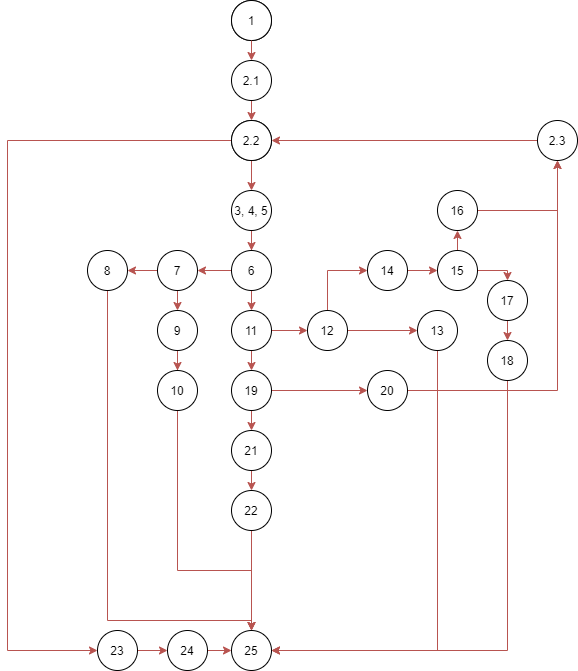

The diagram above was exported from draw.io. Its source (the exported page's mxGraphModel, read from the mxfile embedded in the PNG):
<mxGraphModel dx="1634" dy="762" grid="1" gridSize="10" guides="1" tooltips="1" connect="1" arrows="1" fold="1" page="1" pageScale="1" pageWidth="827" pageHeight="1169" math="0" shadow="0">
  <root>
    <mxCell id="0" />
    <mxCell id="1" parent="0" />
    <mxCell id="foWkYmDnUFuuk-sh6OO0-2" value="1" style="ellipse;whiteSpace=wrap;html=1;aspect=fixed;" parent="1" vertex="1">
      <mxGeometry x="394" y="40" width="40" height="40" as="geometry" />
    </mxCell>
    <mxCell id="foWkYmDnUFuuk-sh6OO0-3" value="1" style="ellipse;whiteSpace=wrap;html=1;aspect=fixed;" parent="1" vertex="1">
      <mxGeometry x="394" y="40" width="40" height="40" as="geometry" />
    </mxCell>
    <mxCell id="foWkYmDnUFuuk-sh6OO0-11" style="edgeStyle=orthogonalEdgeStyle;rounded=0;orthogonalLoop=1;jettySize=auto;html=1;exitX=0.5;exitY=1;exitDx=0;exitDy=0;entryX=0.5;entryY=0;entryDx=0;entryDy=0;fillColor=#f8cecc;strokeColor=#b85450;" parent="1" source="foWkYmDnUFuuk-sh6OO0-4" target="foWkYmDnUFuuk-sh6OO0-7" edge="1">
      <mxGeometry relative="1" as="geometry" />
    </mxCell>
    <mxCell id="foWkYmDnUFuuk-sh6OO0-4" value="2.1" style="ellipse;whiteSpace=wrap;html=1;aspect=fixed;" parent="1" vertex="1">
      <mxGeometry x="394" y="100" width="40" height="40" as="geometry" />
    </mxCell>
    <mxCell id="foWkYmDnUFuuk-sh6OO0-5" value="2.2" style="ellipse;whiteSpace=wrap;html=1;aspect=fixed;" parent="1" vertex="1">
      <mxGeometry x="394" y="160" width="40" height="40" as="geometry" />
    </mxCell>
    <mxCell id="foWkYmDnUFuuk-sh6OO0-12" style="edgeStyle=orthogonalEdgeStyle;rounded=0;orthogonalLoop=1;jettySize=auto;html=1;exitX=0.5;exitY=1;exitDx=0;exitDy=0;entryX=0.5;entryY=0;entryDx=0;entryDy=0;fillColor=#f8cecc;strokeColor=#b85450;" parent="1" source="foWkYmDnUFuuk-sh6OO0-7" target="foWkYmDnUFuuk-sh6OO0-8" edge="1">
      <mxGeometry relative="1" as="geometry" />
    </mxCell>
    <mxCell id="foWkYmDnUFuuk-sh6OO0-29" style="edgeStyle=orthogonalEdgeStyle;rounded=0;orthogonalLoop=1;jettySize=auto;html=1;exitX=0;exitY=0.5;exitDx=0;exitDy=0;entryX=0;entryY=0.5;entryDx=0;entryDy=0;fillColor=#f8cecc;strokeColor=#b85450;" parent="1" source="foWkYmDnUFuuk-sh6OO0-7" target="foWkYmDnUFuuk-sh6OO0-27" edge="1">
      <mxGeometry relative="1" as="geometry">
        <Array as="points">
          <mxPoint x="170" y="180" />
          <mxPoint x="170" y="690" />
        </Array>
      </mxGeometry>
    </mxCell>
    <mxCell id="foWkYmDnUFuuk-sh6OO0-7" value="2.2" style="ellipse;whiteSpace=wrap;html=1;aspect=fixed;" parent="1" vertex="1">
      <mxGeometry x="394" y="160" width="40" height="40" as="geometry" />
    </mxCell>
    <mxCell id="foWkYmDnUFuuk-sh6OO0-17" value="" style="edgeStyle=orthogonalEdgeStyle;rounded=0;orthogonalLoop=1;jettySize=auto;html=1;fillColor=#f8cecc;strokeColor=#b85450;" parent="1" source="foWkYmDnUFuuk-sh6OO0-8" target="foWkYmDnUFuuk-sh6OO0-14" edge="1">
      <mxGeometry relative="1" as="geometry" />
    </mxCell>
    <mxCell id="foWkYmDnUFuuk-sh6OO0-8" value="3, 4, 5" style="ellipse;whiteSpace=wrap;html=1;aspect=fixed;" parent="1" vertex="1">
      <mxGeometry x="394" y="230" width="40" height="40" as="geometry" />
    </mxCell>
    <mxCell id="foWkYmDnUFuuk-sh6OO0-13" style="edgeStyle=orthogonalEdgeStyle;rounded=0;orthogonalLoop=1;jettySize=auto;html=1;exitX=0.5;exitY=0;exitDx=0;exitDy=0;entryX=1;entryY=0.5;entryDx=0;entryDy=0;fillColor=#f8cecc;strokeColor=#b85450;" parent="1" source="foWkYmDnUFuuk-sh6OO0-9" target="foWkYmDnUFuuk-sh6OO0-7" edge="1">
      <mxGeometry relative="1" as="geometry">
        <Array as="points">
          <mxPoint x="720" y="180" />
        </Array>
      </mxGeometry>
    </mxCell>
    <mxCell id="foWkYmDnUFuuk-sh6OO0-9" value="2.3" style="ellipse;whiteSpace=wrap;html=1;aspect=fixed;" parent="1" vertex="1">
      <mxGeometry x="700" y="160" width="40" height="40" as="geometry" />
    </mxCell>
    <mxCell id="foWkYmDnUFuuk-sh6OO0-10" value="" style="endArrow=classic;html=1;exitX=0.5;exitY=1;exitDx=0;exitDy=0;fillColor=#f8cecc;strokeColor=#b85450;" parent="1" source="foWkYmDnUFuuk-sh6OO0-3" edge="1">
      <mxGeometry width="50" height="50" relative="1" as="geometry">
        <mxPoint x="410" y="390" as="sourcePoint" />
        <mxPoint x="414" y="100" as="targetPoint" />
      </mxGeometry>
    </mxCell>
    <mxCell id="foWkYmDnUFuuk-sh6OO0-20" style="edgeStyle=orthogonalEdgeStyle;rounded=0;orthogonalLoop=1;jettySize=auto;html=1;exitX=0;exitY=0.5;exitDx=0;exitDy=0;entryX=1;entryY=0.5;entryDx=0;entryDy=0;fillColor=#f8cecc;strokeColor=#b85450;" parent="1" source="foWkYmDnUFuuk-sh6OO0-14" target="foWkYmDnUFuuk-sh6OO0-15" edge="1">
      <mxGeometry relative="1" as="geometry" />
    </mxCell>
    <mxCell id="foWkYmDnUFuuk-sh6OO0-40" style="edgeStyle=orthogonalEdgeStyle;rounded=0;orthogonalLoop=1;jettySize=auto;html=1;exitX=0.5;exitY=1;exitDx=0;exitDy=0;entryX=0.5;entryY=0;entryDx=0;entryDy=0;fillColor=#f8cecc;strokeColor=#b85450;" parent="1" source="foWkYmDnUFuuk-sh6OO0-14" target="foWkYmDnUFuuk-sh6OO0-34" edge="1">
      <mxGeometry relative="1" as="geometry" />
    </mxCell>
    <mxCell id="foWkYmDnUFuuk-sh6OO0-14" value="6" style="ellipse;whiteSpace=wrap;html=1;aspect=fixed;" parent="1" vertex="1">
      <mxGeometry x="394" y="290" width="40" height="40" as="geometry" />
    </mxCell>
    <mxCell id="foWkYmDnUFuuk-sh6OO0-21" style="edgeStyle=orthogonalEdgeStyle;rounded=0;orthogonalLoop=1;jettySize=auto;html=1;exitX=0;exitY=0.5;exitDx=0;exitDy=0;entryX=1;entryY=0.5;entryDx=0;entryDy=0;fillColor=#f8cecc;strokeColor=#b85450;" parent="1" source="foWkYmDnUFuuk-sh6OO0-15" target="foWkYmDnUFuuk-sh6OO0-18" edge="1">
      <mxGeometry relative="1" as="geometry" />
    </mxCell>
    <mxCell id="foWkYmDnUFuuk-sh6OO0-22" style="edgeStyle=orthogonalEdgeStyle;rounded=0;orthogonalLoop=1;jettySize=auto;html=1;exitX=0.5;exitY=1;exitDx=0;exitDy=0;entryX=0.5;entryY=0;entryDx=0;entryDy=0;fillColor=#f8cecc;strokeColor=#b85450;" parent="1" source="foWkYmDnUFuuk-sh6OO0-15" target="foWkYmDnUFuuk-sh6OO0-19" edge="1">
      <mxGeometry relative="1" as="geometry" />
    </mxCell>
    <mxCell id="foWkYmDnUFuuk-sh6OO0-15" value="7" style="ellipse;whiteSpace=wrap;html=1;aspect=fixed;" parent="1" vertex="1">
      <mxGeometry x="320" y="290" width="40" height="40" as="geometry" />
    </mxCell>
    <mxCell id="foWkYmDnUFuuk-sh6OO0-28" style="edgeStyle=orthogonalEdgeStyle;rounded=0;orthogonalLoop=1;jettySize=auto;html=1;exitX=0.5;exitY=1;exitDx=0;exitDy=0;entryX=0.5;entryY=0;entryDx=0;entryDy=0;fillColor=#f8cecc;strokeColor=#b85450;" parent="1" source="foWkYmDnUFuuk-sh6OO0-18" target="foWkYmDnUFuuk-sh6OO0-25" edge="1">
      <mxGeometry relative="1" as="geometry">
        <Array as="points">
          <mxPoint x="270" y="660" />
          <mxPoint x="414" y="660" />
        </Array>
      </mxGeometry>
    </mxCell>
    <mxCell id="foWkYmDnUFuuk-sh6OO0-18" value="8" style="ellipse;whiteSpace=wrap;html=1;aspect=fixed;" parent="1" vertex="1">
      <mxGeometry x="250" y="290" width="40" height="40" as="geometry" />
    </mxCell>
    <mxCell id="foWkYmDnUFuuk-sh6OO0-24" style="edgeStyle=orthogonalEdgeStyle;rounded=0;orthogonalLoop=1;jettySize=auto;html=1;entryX=0.5;entryY=0;entryDx=0;entryDy=0;fillColor=#f8cecc;strokeColor=#b85450;" parent="1" source="foWkYmDnUFuuk-sh6OO0-19" target="foWkYmDnUFuuk-sh6OO0-23" edge="1">
      <mxGeometry relative="1" as="geometry" />
    </mxCell>
    <mxCell id="foWkYmDnUFuuk-sh6OO0-19" value="9" style="ellipse;whiteSpace=wrap;html=1;aspect=fixed;" parent="1" vertex="1">
      <mxGeometry x="320" y="350" width="40" height="40" as="geometry" />
    </mxCell>
    <mxCell id="foWkYmDnUFuuk-sh6OO0-33" style="edgeStyle=orthogonalEdgeStyle;rounded=0;orthogonalLoop=1;jettySize=auto;html=1;entryX=0.5;entryY=0;entryDx=0;entryDy=0;fillColor=#f8cecc;strokeColor=#b85450;" parent="1" source="foWkYmDnUFuuk-sh6OO0-23" target="foWkYmDnUFuuk-sh6OO0-25" edge="1">
      <mxGeometry relative="1" as="geometry">
        <Array as="points">
          <mxPoint x="340" y="610" />
          <mxPoint x="414" y="610" />
        </Array>
      </mxGeometry>
    </mxCell>
    <mxCell id="foWkYmDnUFuuk-sh6OO0-23" value="10" style="ellipse;whiteSpace=wrap;html=1;aspect=fixed;" parent="1" vertex="1">
      <mxGeometry x="320" y="410" width="40" height="40" as="geometry" />
    </mxCell>
    <mxCell id="foWkYmDnUFuuk-sh6OO0-25" value="25" style="ellipse;whiteSpace=wrap;html=1;aspect=fixed;" parent="1" vertex="1">
      <mxGeometry x="394" y="670" width="40" height="40" as="geometry" />
    </mxCell>
    <mxCell id="foWkYmDnUFuuk-sh6OO0-32" value="" style="edgeStyle=orthogonalEdgeStyle;rounded=0;orthogonalLoop=1;jettySize=auto;html=1;fillColor=#f8cecc;strokeColor=#b85450;" parent="1" source="foWkYmDnUFuuk-sh6OO0-26" target="foWkYmDnUFuuk-sh6OO0-25" edge="1">
      <mxGeometry relative="1" as="geometry" />
    </mxCell>
    <mxCell id="foWkYmDnUFuuk-sh6OO0-26" value="24" style="ellipse;whiteSpace=wrap;html=1;aspect=fixed;" parent="1" vertex="1">
      <mxGeometry x="330" y="670" width="40" height="40" as="geometry" />
    </mxCell>
    <mxCell id="foWkYmDnUFuuk-sh6OO0-30" value="" style="edgeStyle=orthogonalEdgeStyle;rounded=0;orthogonalLoop=1;jettySize=auto;html=1;fillColor=#f8cecc;strokeColor=#b85450;" parent="1" source="foWkYmDnUFuuk-sh6OO0-27" target="foWkYmDnUFuuk-sh6OO0-26" edge="1">
      <mxGeometry relative="1" as="geometry" />
    </mxCell>
    <mxCell id="foWkYmDnUFuuk-sh6OO0-27" value="23" style="ellipse;whiteSpace=wrap;html=1;aspect=fixed;" parent="1" vertex="1">
      <mxGeometry x="260" y="670" width="40" height="40" as="geometry" />
    </mxCell>
    <mxCell id="foWkYmDnUFuuk-sh6OO0-42" style="edgeStyle=orthogonalEdgeStyle;rounded=0;orthogonalLoop=1;jettySize=auto;html=1;exitX=0.5;exitY=1;exitDx=0;exitDy=0;entryX=0.5;entryY=0;entryDx=0;entryDy=0;fillColor=#f8cecc;strokeColor=#b85450;" parent="1" source="foWkYmDnUFuuk-sh6OO0-34" target="foWkYmDnUFuuk-sh6OO0-36" edge="1">
      <mxGeometry relative="1" as="geometry" />
    </mxCell>
    <mxCell id="foWkYmDnUFuuk-sh6OO0-48" style="edgeStyle=orthogonalEdgeStyle;rounded=0;orthogonalLoop=1;jettySize=auto;html=1;exitX=1;exitY=0.5;exitDx=0;exitDy=0;entryX=0;entryY=0.5;entryDx=0;entryDy=0;fillColor=#f8cecc;strokeColor=#b85450;" parent="1" source="foWkYmDnUFuuk-sh6OO0-34" target="foWkYmDnUFuuk-sh6OO0-46" edge="1">
      <mxGeometry relative="1" as="geometry" />
    </mxCell>
    <mxCell id="foWkYmDnUFuuk-sh6OO0-34" value="11" style="ellipse;whiteSpace=wrap;html=1;aspect=fixed;" parent="1" vertex="1">
      <mxGeometry x="394" y="350" width="40" height="40" as="geometry" />
    </mxCell>
    <mxCell id="foWkYmDnUFuuk-sh6OO0-43" style="edgeStyle=orthogonalEdgeStyle;rounded=0;orthogonalLoop=1;jettySize=auto;html=1;exitX=0.5;exitY=1;exitDx=0;exitDy=0;entryX=0.5;entryY=0;entryDx=0;entryDy=0;fillColor=#f8cecc;strokeColor=#b85450;" parent="1" source="foWkYmDnUFuuk-sh6OO0-36" target="foWkYmDnUFuuk-sh6OO0-37" edge="1">
      <mxGeometry relative="1" as="geometry" />
    </mxCell>
    <mxCell id="foWkYmDnUFuuk-sh6OO0-49" style="edgeStyle=orthogonalEdgeStyle;rounded=0;orthogonalLoop=1;jettySize=auto;html=1;exitX=1;exitY=0.5;exitDx=0;exitDy=0;entryX=0;entryY=0.5;entryDx=0;entryDy=0;fillColor=#f8cecc;strokeColor=#b85450;" parent="1" source="foWkYmDnUFuuk-sh6OO0-36" target="foWkYmDnUFuuk-sh6OO0-47" edge="1">
      <mxGeometry relative="1" as="geometry" />
    </mxCell>
    <mxCell id="foWkYmDnUFuuk-sh6OO0-36" value="19" style="ellipse;whiteSpace=wrap;html=1;aspect=fixed;" parent="1" vertex="1">
      <mxGeometry x="394" y="410" width="40" height="40" as="geometry" />
    </mxCell>
    <mxCell id="foWkYmDnUFuuk-sh6OO0-44" style="edgeStyle=orthogonalEdgeStyle;rounded=0;orthogonalLoop=1;jettySize=auto;html=1;exitX=0.5;exitY=1;exitDx=0;exitDy=0;entryX=0.5;entryY=0;entryDx=0;entryDy=0;fillColor=#f8cecc;strokeColor=#b85450;" parent="1" source="foWkYmDnUFuuk-sh6OO0-37" target="foWkYmDnUFuuk-sh6OO0-38" edge="1">
      <mxGeometry relative="1" as="geometry" />
    </mxCell>
    <mxCell id="foWkYmDnUFuuk-sh6OO0-37" value="21" style="ellipse;whiteSpace=wrap;html=1;aspect=fixed;" parent="1" vertex="1">
      <mxGeometry x="394" y="470" width="40" height="40" as="geometry" />
    </mxCell>
    <mxCell id="foWkYmDnUFuuk-sh6OO0-45" style="edgeStyle=orthogonalEdgeStyle;rounded=0;orthogonalLoop=1;jettySize=auto;html=1;exitX=0.5;exitY=1;exitDx=0;exitDy=0;fillColor=#f8cecc;strokeColor=#b85450;" parent="1" source="foWkYmDnUFuuk-sh6OO0-38" target="foWkYmDnUFuuk-sh6OO0-25" edge="1">
      <mxGeometry relative="1" as="geometry" />
    </mxCell>
    <mxCell id="foWkYmDnUFuuk-sh6OO0-38" value="22" style="ellipse;whiteSpace=wrap;html=1;aspect=fixed;" parent="1" vertex="1">
      <mxGeometry x="394" y="530" width="40" height="40" as="geometry" />
    </mxCell>
    <mxCell id="foWkYmDnUFuuk-sh6OO0-53" style="edgeStyle=orthogonalEdgeStyle;rounded=0;orthogonalLoop=1;jettySize=auto;html=1;exitX=1;exitY=0.5;exitDx=0;exitDy=0;entryX=0;entryY=0.5;entryDx=0;entryDy=0;fillColor=#f8cecc;strokeColor=#b85450;" parent="1" source="foWkYmDnUFuuk-sh6OO0-46" target="foWkYmDnUFuuk-sh6OO0-52" edge="1">
      <mxGeometry relative="1" as="geometry" />
    </mxCell>
    <mxCell id="foWkYmDnUFuuk-sh6OO0-57" style="edgeStyle=orthogonalEdgeStyle;rounded=0;orthogonalLoop=1;jettySize=auto;html=1;exitX=0.5;exitY=0;exitDx=0;exitDy=0;entryX=0;entryY=0.5;entryDx=0;entryDy=0;fillColor=#f8cecc;strokeColor=#b85450;" parent="1" source="foWkYmDnUFuuk-sh6OO0-46" target="foWkYmDnUFuuk-sh6OO0-56" edge="1">
      <mxGeometry relative="1" as="geometry" />
    </mxCell>
    <mxCell id="foWkYmDnUFuuk-sh6OO0-46" value="12" style="ellipse;whiteSpace=wrap;html=1;aspect=fixed;" parent="1" vertex="1">
      <mxGeometry x="470" y="350" width="40" height="40" as="geometry" />
    </mxCell>
    <mxCell id="foWkYmDnUFuuk-sh6OO0-51" style="edgeStyle=orthogonalEdgeStyle;rounded=0;orthogonalLoop=1;jettySize=auto;html=1;exitX=1;exitY=0.5;exitDx=0;exitDy=0;entryX=0.5;entryY=1;entryDx=0;entryDy=0;fillColor=#f8cecc;strokeColor=#b85450;" parent="1" source="foWkYmDnUFuuk-sh6OO0-47" target="foWkYmDnUFuuk-sh6OO0-9" edge="1">
      <mxGeometry relative="1" as="geometry">
        <mxPoint x="720" y="250" as="targetPoint" />
      </mxGeometry>
    </mxCell>
    <mxCell id="foWkYmDnUFuuk-sh6OO0-47" value="20" style="ellipse;whiteSpace=wrap;html=1;aspect=fixed;" parent="1" vertex="1">
      <mxGeometry x="530" y="410" width="40" height="40" as="geometry" />
    </mxCell>
    <mxCell id="foWkYmDnUFuuk-sh6OO0-55" style="edgeStyle=orthogonalEdgeStyle;rounded=0;orthogonalLoop=1;jettySize=auto;html=1;exitX=0.5;exitY=1;exitDx=0;exitDy=0;entryX=1;entryY=0.5;entryDx=0;entryDy=0;fillColor=#f8cecc;strokeColor=#b85450;" parent="1" source="foWkYmDnUFuuk-sh6OO0-52" target="foWkYmDnUFuuk-sh6OO0-25" edge="1">
      <mxGeometry relative="1" as="geometry" />
    </mxCell>
    <mxCell id="foWkYmDnUFuuk-sh6OO0-52" value="13" style="ellipse;whiteSpace=wrap;html=1;aspect=fixed;" parent="1" vertex="1">
      <mxGeometry x="580" y="350" width="40" height="40" as="geometry" />
    </mxCell>
    <mxCell id="foWkYmDnUFuuk-sh6OO0-59" style="edgeStyle=orthogonalEdgeStyle;rounded=0;orthogonalLoop=1;jettySize=auto;html=1;exitX=1;exitY=0.5;exitDx=0;exitDy=0;entryX=0;entryY=0.5;entryDx=0;entryDy=0;fillColor=#f8cecc;strokeColor=#b85450;" parent="1" source="foWkYmDnUFuuk-sh6OO0-56" target="foWkYmDnUFuuk-sh6OO0-58" edge="1">
      <mxGeometry relative="1" as="geometry" />
    </mxCell>
    <mxCell id="foWkYmDnUFuuk-sh6OO0-56" value="14" style="ellipse;whiteSpace=wrap;html=1;aspect=fixed;" parent="1" vertex="1">
      <mxGeometry x="530" y="290" width="40" height="40" as="geometry" />
    </mxCell>
    <mxCell id="foWkYmDnUFuuk-sh6OO0-62" style="edgeStyle=orthogonalEdgeStyle;rounded=0;orthogonalLoop=1;jettySize=auto;html=1;exitX=1;exitY=0.5;exitDx=0;exitDy=0;entryX=0.5;entryY=0;entryDx=0;entryDy=0;fillColor=#f8cecc;strokeColor=#b85450;" parent="1" source="foWkYmDnUFuuk-sh6OO0-58" target="foWkYmDnUFuuk-sh6OO0-61" edge="1">
      <mxGeometry relative="1" as="geometry" />
    </mxCell>
    <mxCell id="foWkYmDnUFuuk-sh6OO0-66" style="edgeStyle=orthogonalEdgeStyle;rounded=0;orthogonalLoop=1;jettySize=auto;html=1;exitX=0.5;exitY=0;exitDx=0;exitDy=0;entryX=0.5;entryY=1;entryDx=0;entryDy=0;fillColor=#f8cecc;strokeColor=#b85450;" parent="1" source="foWkYmDnUFuuk-sh6OO0-58" target="foWkYmDnUFuuk-sh6OO0-65" edge="1">
      <mxGeometry relative="1" as="geometry" />
    </mxCell>
    <mxCell id="foWkYmDnUFuuk-sh6OO0-58" value="15" style="ellipse;whiteSpace=wrap;html=1;aspect=fixed;" parent="1" vertex="1">
      <mxGeometry x="600" y="290" width="40" height="40" as="geometry" />
    </mxCell>
    <mxCell id="foWkYmDnUFuuk-sh6OO0-64" style="edgeStyle=orthogonalEdgeStyle;rounded=0;orthogonalLoop=1;jettySize=auto;html=1;entryX=1;entryY=0.5;entryDx=0;entryDy=0;fillColor=#f8cecc;strokeColor=#b85450;" parent="1" source="foWkYmDnUFuuk-sh6OO0-60" target="foWkYmDnUFuuk-sh6OO0-25" edge="1">
      <mxGeometry relative="1" as="geometry">
        <Array as="points">
          <mxPoint x="670" y="690" />
        </Array>
      </mxGeometry>
    </mxCell>
    <mxCell id="foWkYmDnUFuuk-sh6OO0-60" value="18" style="ellipse;whiteSpace=wrap;html=1;aspect=fixed;" parent="1" vertex="1">
      <mxGeometry x="650" y="380" width="40" height="40" as="geometry" />
    </mxCell>
    <mxCell id="foWkYmDnUFuuk-sh6OO0-63" style="edgeStyle=orthogonalEdgeStyle;rounded=0;orthogonalLoop=1;jettySize=auto;html=1;exitX=0.5;exitY=1;exitDx=0;exitDy=0;entryX=0.5;entryY=0;entryDx=0;entryDy=0;fillColor=#f8cecc;strokeColor=#b85450;" parent="1" source="foWkYmDnUFuuk-sh6OO0-61" target="foWkYmDnUFuuk-sh6OO0-60" edge="1">
      <mxGeometry relative="1" as="geometry" />
    </mxCell>
    <mxCell id="foWkYmDnUFuuk-sh6OO0-61" value="17" style="ellipse;whiteSpace=wrap;html=1;aspect=fixed;" parent="1" vertex="1">
      <mxGeometry x="650" y="320" width="40" height="40" as="geometry" />
    </mxCell>
    <mxCell id="foWkYmDnUFuuk-sh6OO0-67" value="" style="edgeStyle=orthogonalEdgeStyle;rounded=0;orthogonalLoop=1;jettySize=auto;html=1;fillColor=#f8cecc;strokeColor=#b85450;" parent="1" source="foWkYmDnUFuuk-sh6OO0-65" target="foWkYmDnUFuuk-sh6OO0-9" edge="1">
      <mxGeometry relative="1" as="geometry">
        <Array as="points">
          <mxPoint x="720" y="250" />
        </Array>
      </mxGeometry>
    </mxCell>
    <mxCell id="foWkYmDnUFuuk-sh6OO0-65" value="16" style="ellipse;whiteSpace=wrap;html=1;aspect=fixed;" parent="1" vertex="1">
      <mxGeometry x="600" y="230" width="40" height="40" as="geometry" />
    </mxCell>
  </root>
</mxGraphModel>